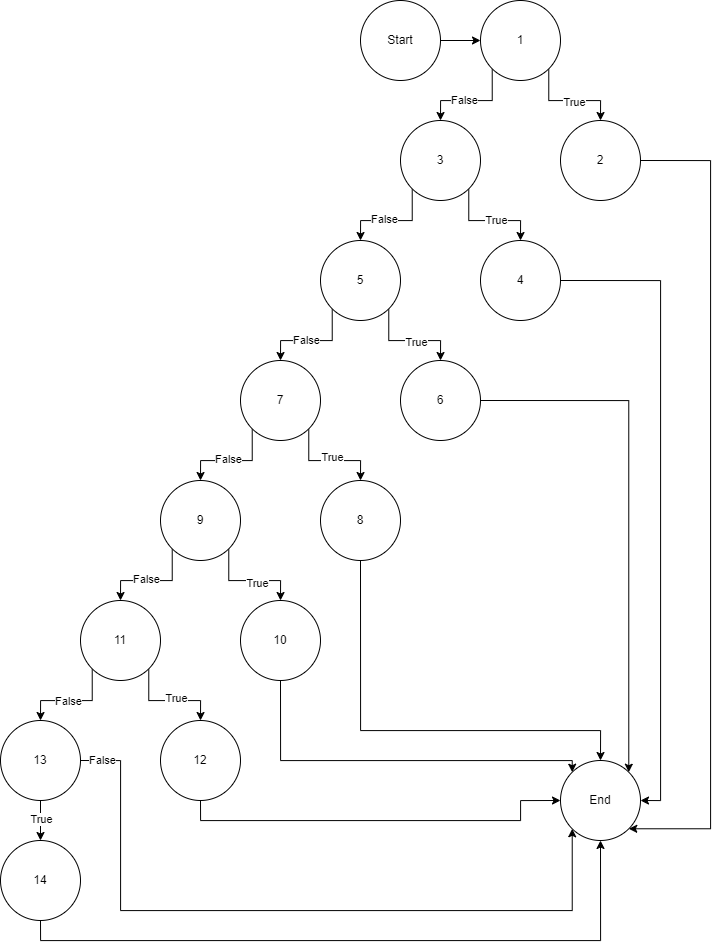

The diagram above was exported from draw.io. Its source (the exported page's mxGraphModel, read from the mxfile embedded in the PNG):
<mxGraphModel dx="1909" dy="949" grid="1" gridSize="10" guides="1" tooltips="1" connect="1" arrows="1" fold="1" page="1" pageScale="1" pageWidth="850" pageHeight="1100" math="0" shadow="0">
  <root>
    <mxCell id="0" />
    <mxCell id="1" parent="0" />
    <mxCell id="LsSL7fIQvEVvKGWwV3Pm-54" style="edgeStyle=orthogonalEdgeStyle;rounded=0;orthogonalLoop=1;jettySize=auto;html=1;exitX=1;exitY=0.5;exitDx=0;exitDy=0;entryX=0;entryY=0.5;entryDx=0;entryDy=0;" edge="1" parent="1" source="LsSL7fIQvEVvKGWwV3Pm-3" target="LsSL7fIQvEVvKGWwV3Pm-5">
      <mxGeometry relative="1" as="geometry" />
    </mxCell>
    <mxCell id="LsSL7fIQvEVvKGWwV3Pm-3" value="Start" style="ellipse;whiteSpace=wrap;html=1;aspect=fixed;" vertex="1" parent="1">
      <mxGeometry x="480" y="40" width="80" height="80" as="geometry" />
    </mxCell>
    <mxCell id="LsSL7fIQvEVvKGWwV3Pm-58" style="edgeStyle=orthogonalEdgeStyle;rounded=0;orthogonalLoop=1;jettySize=auto;html=1;exitX=1;exitY=1;exitDx=0;exitDy=0;entryX=0.5;entryY=0;entryDx=0;entryDy=0;" edge="1" parent="1" source="LsSL7fIQvEVvKGWwV3Pm-5" target="LsSL7fIQvEVvKGWwV3Pm-57">
      <mxGeometry relative="1" as="geometry" />
    </mxCell>
    <mxCell id="LsSL7fIQvEVvKGWwV3Pm-59" value="True" style="edgeLabel;html=1;align=center;verticalAlign=middle;resizable=0;points=[];" vertex="1" connectable="0" parent="LsSL7fIQvEVvKGWwV3Pm-58">
      <mxGeometry x="0.0807" y="-1" relative="1" as="geometry">
        <mxPoint as="offset" />
      </mxGeometry>
    </mxCell>
    <mxCell id="LsSL7fIQvEVvKGWwV3Pm-61" style="edgeStyle=orthogonalEdgeStyle;rounded=0;orthogonalLoop=1;jettySize=auto;html=1;exitX=0;exitY=1;exitDx=0;exitDy=0;entryX=0.5;entryY=0;entryDx=0;entryDy=0;" edge="1" parent="1" source="LsSL7fIQvEVvKGWwV3Pm-5" target="LsSL7fIQvEVvKGWwV3Pm-60">
      <mxGeometry relative="1" as="geometry" />
    </mxCell>
    <mxCell id="LsSL7fIQvEVvKGWwV3Pm-62" value="False" style="edgeLabel;html=1;align=center;verticalAlign=middle;resizable=0;points=[];" vertex="1" connectable="0" parent="LsSL7fIQvEVvKGWwV3Pm-61">
      <mxGeometry x="0.144" y="-1" relative="1" as="geometry">
        <mxPoint as="offset" />
      </mxGeometry>
    </mxCell>
    <mxCell id="LsSL7fIQvEVvKGWwV3Pm-5" value="1" style="ellipse;whiteSpace=wrap;html=1;aspect=fixed;" vertex="1" parent="1">
      <mxGeometry x="600" y="40" width="80" height="80" as="geometry" />
    </mxCell>
    <mxCell id="LsSL7fIQvEVvKGWwV3Pm-13" value="End" style="ellipse;whiteSpace=wrap;html=1;aspect=fixed;" vertex="1" parent="1">
      <mxGeometry x="680" y="800" width="80" height="80" as="geometry" />
    </mxCell>
    <mxCell id="LsSL7fIQvEVvKGWwV3Pm-107" style="edgeStyle=orthogonalEdgeStyle;rounded=0;orthogonalLoop=1;jettySize=auto;html=1;exitX=1;exitY=0.5;exitDx=0;exitDy=0;entryX=1;entryY=1;entryDx=0;entryDy=0;" edge="1" parent="1" source="LsSL7fIQvEVvKGWwV3Pm-57" target="LsSL7fIQvEVvKGWwV3Pm-13">
      <mxGeometry relative="1" as="geometry">
        <Array as="points">
          <mxPoint x="830" y="200" />
          <mxPoint x="830" y="868" />
        </Array>
      </mxGeometry>
    </mxCell>
    <mxCell id="LsSL7fIQvEVvKGWwV3Pm-57" value="2" style="ellipse;whiteSpace=wrap;html=1;aspect=fixed;" vertex="1" parent="1">
      <mxGeometry x="680" y="160" width="80" height="80" as="geometry" />
    </mxCell>
    <mxCell id="LsSL7fIQvEVvKGWwV3Pm-65" style="edgeStyle=orthogonalEdgeStyle;rounded=0;orthogonalLoop=1;jettySize=auto;html=1;exitX=1;exitY=1;exitDx=0;exitDy=0;entryX=0.5;entryY=0;entryDx=0;entryDy=0;" edge="1" parent="1" source="LsSL7fIQvEVvKGWwV3Pm-60" target="LsSL7fIQvEVvKGWwV3Pm-64">
      <mxGeometry relative="1" as="geometry" />
    </mxCell>
    <mxCell id="LsSL7fIQvEVvKGWwV3Pm-66" value="True" style="edgeLabel;html=1;align=center;verticalAlign=middle;resizable=0;points=[];" vertex="1" connectable="0" parent="LsSL7fIQvEVvKGWwV3Pm-65">
      <mxGeometry x="0.1335" y="1" relative="1" as="geometry">
        <mxPoint as="offset" />
      </mxGeometry>
    </mxCell>
    <mxCell id="LsSL7fIQvEVvKGWwV3Pm-67" style="edgeStyle=orthogonalEdgeStyle;rounded=0;orthogonalLoop=1;jettySize=auto;html=1;exitX=0;exitY=1;exitDx=0;exitDy=0;entryX=0.5;entryY=0;entryDx=0;entryDy=0;" edge="1" parent="1" source="LsSL7fIQvEVvKGWwV3Pm-60" target="LsSL7fIQvEVvKGWwV3Pm-63">
      <mxGeometry relative="1" as="geometry" />
    </mxCell>
    <mxCell id="LsSL7fIQvEVvKGWwV3Pm-68" value="False" style="edgeLabel;html=1;align=center;verticalAlign=middle;resizable=0;points=[];" vertex="1" connectable="0" parent="LsSL7fIQvEVvKGWwV3Pm-67">
      <mxGeometry x="0.144" y="-2" relative="1" as="geometry">
        <mxPoint as="offset" />
      </mxGeometry>
    </mxCell>
    <mxCell id="LsSL7fIQvEVvKGWwV3Pm-60" value="3" style="ellipse;whiteSpace=wrap;html=1;aspect=fixed;" vertex="1" parent="1">
      <mxGeometry x="520" y="160" width="80" height="80" as="geometry" />
    </mxCell>
    <mxCell id="LsSL7fIQvEVvKGWwV3Pm-71" style="edgeStyle=orthogonalEdgeStyle;rounded=0;orthogonalLoop=1;jettySize=auto;html=1;exitX=1;exitY=1;exitDx=0;exitDy=0;entryX=0.5;entryY=0;entryDx=0;entryDy=0;" edge="1" parent="1" source="LsSL7fIQvEVvKGWwV3Pm-63" target="LsSL7fIQvEVvKGWwV3Pm-69">
      <mxGeometry relative="1" as="geometry" />
    </mxCell>
    <mxCell id="LsSL7fIQvEVvKGWwV3Pm-72" value="True" style="edgeLabel;html=1;align=center;verticalAlign=middle;resizable=0;points=[];" vertex="1" connectable="0" parent="LsSL7fIQvEVvKGWwV3Pm-71">
      <mxGeometry x="0.1206" y="-1" relative="1" as="geometry">
        <mxPoint as="offset" />
      </mxGeometry>
    </mxCell>
    <mxCell id="LsSL7fIQvEVvKGWwV3Pm-73" style="edgeStyle=orthogonalEdgeStyle;rounded=0;orthogonalLoop=1;jettySize=auto;html=1;exitX=0;exitY=1;exitDx=0;exitDy=0;entryX=0.5;entryY=0;entryDx=0;entryDy=0;" edge="1" parent="1" source="LsSL7fIQvEVvKGWwV3Pm-63" target="LsSL7fIQvEVvKGWwV3Pm-70">
      <mxGeometry relative="1" as="geometry" />
    </mxCell>
    <mxCell id="LsSL7fIQvEVvKGWwV3Pm-74" value="False" style="edgeLabel;html=1;align=center;verticalAlign=middle;resizable=0;points=[];" vertex="1" connectable="0" parent="LsSL7fIQvEVvKGWwV3Pm-73">
      <mxGeometry x="0.1317" y="-1" relative="1" as="geometry">
        <mxPoint as="offset" />
      </mxGeometry>
    </mxCell>
    <mxCell id="LsSL7fIQvEVvKGWwV3Pm-63" value="5" style="ellipse;whiteSpace=wrap;html=1;aspect=fixed;" vertex="1" parent="1">
      <mxGeometry x="440" y="280" width="80" height="80" as="geometry" />
    </mxCell>
    <mxCell id="LsSL7fIQvEVvKGWwV3Pm-108" style="edgeStyle=orthogonalEdgeStyle;rounded=0;orthogonalLoop=1;jettySize=auto;html=1;exitX=1;exitY=0.5;exitDx=0;exitDy=0;entryX=1;entryY=0.5;entryDx=0;entryDy=0;" edge="1" parent="1" source="LsSL7fIQvEVvKGWwV3Pm-64" target="LsSL7fIQvEVvKGWwV3Pm-13">
      <mxGeometry relative="1" as="geometry" />
    </mxCell>
    <mxCell id="LsSL7fIQvEVvKGWwV3Pm-64" value="4" style="ellipse;whiteSpace=wrap;html=1;aspect=fixed;" vertex="1" parent="1">
      <mxGeometry x="600" y="280" width="80" height="80" as="geometry" />
    </mxCell>
    <mxCell id="LsSL7fIQvEVvKGWwV3Pm-109" style="edgeStyle=orthogonalEdgeStyle;rounded=0;orthogonalLoop=1;jettySize=auto;html=1;exitX=1;exitY=0.5;exitDx=0;exitDy=0;entryX=1;entryY=0;entryDx=0;entryDy=0;" edge="1" parent="1" source="LsSL7fIQvEVvKGWwV3Pm-69" target="LsSL7fIQvEVvKGWwV3Pm-13">
      <mxGeometry relative="1" as="geometry" />
    </mxCell>
    <mxCell id="LsSL7fIQvEVvKGWwV3Pm-69" value="6" style="ellipse;whiteSpace=wrap;html=1;aspect=fixed;" vertex="1" parent="1">
      <mxGeometry x="520" y="400" width="80" height="80" as="geometry" />
    </mxCell>
    <mxCell id="LsSL7fIQvEVvKGWwV3Pm-77" style="edgeStyle=orthogonalEdgeStyle;rounded=0;orthogonalLoop=1;jettySize=auto;html=1;exitX=1;exitY=1;exitDx=0;exitDy=0;entryX=0.5;entryY=0;entryDx=0;entryDy=0;" edge="1" parent="1" source="LsSL7fIQvEVvKGWwV3Pm-70" target="LsSL7fIQvEVvKGWwV3Pm-75">
      <mxGeometry relative="1" as="geometry" />
    </mxCell>
    <mxCell id="LsSL7fIQvEVvKGWwV3Pm-78" value="True" style="edgeLabel;html=1;align=center;verticalAlign=middle;resizable=0;points=[];" vertex="1" connectable="0" parent="LsSL7fIQvEVvKGWwV3Pm-77">
      <mxGeometry x="0.0659" y="4" relative="1" as="geometry">
        <mxPoint as="offset" />
      </mxGeometry>
    </mxCell>
    <mxCell id="LsSL7fIQvEVvKGWwV3Pm-79" style="edgeStyle=orthogonalEdgeStyle;rounded=0;orthogonalLoop=1;jettySize=auto;html=1;exitX=0;exitY=1;exitDx=0;exitDy=0;entryX=0.5;entryY=0;entryDx=0;entryDy=0;" edge="1" parent="1" source="LsSL7fIQvEVvKGWwV3Pm-70" target="LsSL7fIQvEVvKGWwV3Pm-76">
      <mxGeometry relative="1" as="geometry" />
    </mxCell>
    <mxCell id="LsSL7fIQvEVvKGWwV3Pm-80" value="False" style="edgeLabel;html=1;align=center;verticalAlign=middle;resizable=0;points=[];" vertex="1" connectable="0" parent="LsSL7fIQvEVvKGWwV3Pm-79">
      <mxGeometry x="0.0769" y="-2" relative="1" as="geometry">
        <mxPoint as="offset" />
      </mxGeometry>
    </mxCell>
    <mxCell id="LsSL7fIQvEVvKGWwV3Pm-70" value="7" style="ellipse;whiteSpace=wrap;html=1;aspect=fixed;" vertex="1" parent="1">
      <mxGeometry x="360" y="400" width="80" height="80" as="geometry" />
    </mxCell>
    <mxCell id="LsSL7fIQvEVvKGWwV3Pm-106" style="edgeStyle=orthogonalEdgeStyle;rounded=0;orthogonalLoop=1;jettySize=auto;html=1;exitX=0.5;exitY=1;exitDx=0;exitDy=0;entryX=0.5;entryY=0;entryDx=0;entryDy=0;" edge="1" parent="1" source="LsSL7fIQvEVvKGWwV3Pm-75" target="LsSL7fIQvEVvKGWwV3Pm-13">
      <mxGeometry relative="1" as="geometry">
        <Array as="points">
          <mxPoint x="480" y="770" />
          <mxPoint x="720" y="770" />
        </Array>
      </mxGeometry>
    </mxCell>
    <mxCell id="LsSL7fIQvEVvKGWwV3Pm-75" value="8" style="ellipse;whiteSpace=wrap;html=1;aspect=fixed;" vertex="1" parent="1">
      <mxGeometry x="440" y="520" width="80" height="80" as="geometry" />
    </mxCell>
    <mxCell id="LsSL7fIQvEVvKGWwV3Pm-87" style="edgeStyle=orthogonalEdgeStyle;rounded=0;orthogonalLoop=1;jettySize=auto;html=1;exitX=0;exitY=1;exitDx=0;exitDy=0;entryX=0.5;entryY=0;entryDx=0;entryDy=0;" edge="1" parent="1" source="LsSL7fIQvEVvKGWwV3Pm-76" target="LsSL7fIQvEVvKGWwV3Pm-82">
      <mxGeometry relative="1" as="geometry" />
    </mxCell>
    <mxCell id="LsSL7fIQvEVvKGWwV3Pm-94" value="False" style="edgeLabel;html=1;align=center;verticalAlign=middle;resizable=0;points=[];" vertex="1" connectable="0" parent="LsSL7fIQvEVvKGWwV3Pm-87">
      <mxGeometry x="0.1133" y="-2" relative="1" as="geometry">
        <mxPoint as="offset" />
      </mxGeometry>
    </mxCell>
    <mxCell id="LsSL7fIQvEVvKGWwV3Pm-88" style="edgeStyle=orthogonalEdgeStyle;rounded=0;orthogonalLoop=1;jettySize=auto;html=1;exitX=1;exitY=1;exitDx=0;exitDy=0;entryX=0.5;entryY=0;entryDx=0;entryDy=0;" edge="1" parent="1" source="LsSL7fIQvEVvKGWwV3Pm-76" target="LsSL7fIQvEVvKGWwV3Pm-81">
      <mxGeometry relative="1" as="geometry" />
    </mxCell>
    <mxCell id="LsSL7fIQvEVvKGWwV3Pm-93" value="True" style="edgeLabel;html=1;align=center;verticalAlign=middle;resizable=0;points=[];" vertex="1" connectable="0" parent="LsSL7fIQvEVvKGWwV3Pm-88">
      <mxGeometry x="0.1575" y="-2" relative="1" as="geometry">
        <mxPoint as="offset" />
      </mxGeometry>
    </mxCell>
    <mxCell id="LsSL7fIQvEVvKGWwV3Pm-76" value="9" style="ellipse;whiteSpace=wrap;html=1;aspect=fixed;" vertex="1" parent="1">
      <mxGeometry x="280" y="520" width="80" height="80" as="geometry" />
    </mxCell>
    <mxCell id="LsSL7fIQvEVvKGWwV3Pm-105" style="edgeStyle=orthogonalEdgeStyle;rounded=0;orthogonalLoop=1;jettySize=auto;html=1;exitX=0.5;exitY=1;exitDx=0;exitDy=0;entryX=0;entryY=0;entryDx=0;entryDy=0;" edge="1" parent="1" source="LsSL7fIQvEVvKGWwV3Pm-81" target="LsSL7fIQvEVvKGWwV3Pm-13">
      <mxGeometry relative="1" as="geometry">
        <Array as="points">
          <mxPoint x="400" y="800" />
          <mxPoint x="692" y="800" />
        </Array>
      </mxGeometry>
    </mxCell>
    <mxCell id="LsSL7fIQvEVvKGWwV3Pm-81" value="10" style="ellipse;whiteSpace=wrap;html=1;aspect=fixed;" vertex="1" parent="1">
      <mxGeometry x="360" y="640" width="80" height="80" as="geometry" />
    </mxCell>
    <mxCell id="LsSL7fIQvEVvKGWwV3Pm-90" style="edgeStyle=orthogonalEdgeStyle;rounded=0;orthogonalLoop=1;jettySize=auto;html=1;exitX=1;exitY=1;exitDx=0;exitDy=0;entryX=0.5;entryY=0;entryDx=0;entryDy=0;" edge="1" parent="1" source="LsSL7fIQvEVvKGWwV3Pm-82" target="LsSL7fIQvEVvKGWwV3Pm-83">
      <mxGeometry relative="1" as="geometry" />
    </mxCell>
    <mxCell id="LsSL7fIQvEVvKGWwV3Pm-95" value="True" style="edgeLabel;html=1;align=center;verticalAlign=middle;resizable=0;points=[];" vertex="1" connectable="0" parent="LsSL7fIQvEVvKGWwV3Pm-90">
      <mxGeometry x="0.1206" y="3" relative="1" as="geometry">
        <mxPoint as="offset" />
      </mxGeometry>
    </mxCell>
    <mxCell id="LsSL7fIQvEVvKGWwV3Pm-91" style="edgeStyle=orthogonalEdgeStyle;rounded=0;orthogonalLoop=1;jettySize=auto;html=1;exitX=0;exitY=1;exitDx=0;exitDy=0;entryX=0.5;entryY=0;entryDx=0;entryDy=0;" edge="1" parent="1" source="LsSL7fIQvEVvKGWwV3Pm-82" target="LsSL7fIQvEVvKGWwV3Pm-84">
      <mxGeometry relative="1" as="geometry" />
    </mxCell>
    <mxCell id="LsSL7fIQvEVvKGWwV3Pm-97" value="False" style="edgeLabel;html=1;align=center;verticalAlign=middle;resizable=0;points=[];" vertex="1" connectable="0" parent="LsSL7fIQvEVvKGWwV3Pm-91">
      <mxGeometry x="0.0764" relative="1" as="geometry">
        <mxPoint as="offset" />
      </mxGeometry>
    </mxCell>
    <mxCell id="LsSL7fIQvEVvKGWwV3Pm-82" value="11" style="ellipse;whiteSpace=wrap;html=1;aspect=fixed;" vertex="1" parent="1">
      <mxGeometry x="200" y="640" width="80" height="80" as="geometry" />
    </mxCell>
    <mxCell id="LsSL7fIQvEVvKGWwV3Pm-104" style="edgeStyle=orthogonalEdgeStyle;rounded=0;orthogonalLoop=1;jettySize=auto;html=1;exitX=0.5;exitY=1;exitDx=0;exitDy=0;entryX=0;entryY=0.5;entryDx=0;entryDy=0;" edge="1" parent="1" source="LsSL7fIQvEVvKGWwV3Pm-83" target="LsSL7fIQvEVvKGWwV3Pm-13">
      <mxGeometry relative="1" as="geometry">
        <Array as="points">
          <mxPoint x="320" y="860" />
          <mxPoint x="640" y="860" />
          <mxPoint x="640" y="840" />
        </Array>
      </mxGeometry>
    </mxCell>
    <mxCell id="LsSL7fIQvEVvKGWwV3Pm-83" value="12" style="ellipse;whiteSpace=wrap;html=1;aspect=fixed;" vertex="1" parent="1">
      <mxGeometry x="280" y="760" width="80" height="80" as="geometry" />
    </mxCell>
    <mxCell id="LsSL7fIQvEVvKGWwV3Pm-92" style="edgeStyle=orthogonalEdgeStyle;rounded=0;orthogonalLoop=1;jettySize=auto;html=1;exitX=0.5;exitY=1;exitDx=0;exitDy=0;entryX=0.5;entryY=0;entryDx=0;entryDy=0;" edge="1" parent="1" source="LsSL7fIQvEVvKGWwV3Pm-84" target="LsSL7fIQvEVvKGWwV3Pm-86">
      <mxGeometry relative="1" as="geometry" />
    </mxCell>
    <mxCell id="LsSL7fIQvEVvKGWwV3Pm-99" value="True" style="edgeLabel;html=1;align=center;verticalAlign=middle;resizable=0;points=[];" vertex="1" connectable="0" parent="LsSL7fIQvEVvKGWwV3Pm-92">
      <mxGeometry x="-0.1262" relative="1" as="geometry">
        <mxPoint as="offset" />
      </mxGeometry>
    </mxCell>
    <mxCell id="LsSL7fIQvEVvKGWwV3Pm-103" style="edgeStyle=orthogonalEdgeStyle;rounded=0;orthogonalLoop=1;jettySize=auto;html=1;exitX=1;exitY=0.5;exitDx=0;exitDy=0;entryX=0;entryY=1;entryDx=0;entryDy=0;" edge="1" parent="1" source="LsSL7fIQvEVvKGWwV3Pm-84" target="LsSL7fIQvEVvKGWwV3Pm-13">
      <mxGeometry relative="1" as="geometry">
        <Array as="points">
          <mxPoint x="240" y="800" />
          <mxPoint x="240" y="950" />
          <mxPoint x="692" y="950" />
        </Array>
      </mxGeometry>
    </mxCell>
    <mxCell id="LsSL7fIQvEVvKGWwV3Pm-110" value="False" style="edgeLabel;html=1;align=center;verticalAlign=middle;resizable=0;points=[];" vertex="1" connectable="0" parent="LsSL7fIQvEVvKGWwV3Pm-103">
      <mxGeometry x="-0.9432" y="1" relative="1" as="geometry">
        <mxPoint x="1" as="offset" />
      </mxGeometry>
    </mxCell>
    <mxCell id="LsSL7fIQvEVvKGWwV3Pm-84" value="13" style="ellipse;whiteSpace=wrap;html=1;aspect=fixed;" vertex="1" parent="1">
      <mxGeometry x="120" y="760" width="80" height="80" as="geometry" />
    </mxCell>
    <mxCell id="LsSL7fIQvEVvKGWwV3Pm-102" style="edgeStyle=orthogonalEdgeStyle;rounded=0;orthogonalLoop=1;jettySize=auto;html=1;exitX=0.5;exitY=1;exitDx=0;exitDy=0;entryX=0.5;entryY=1;entryDx=0;entryDy=0;" edge="1" parent="1" source="LsSL7fIQvEVvKGWwV3Pm-86" target="LsSL7fIQvEVvKGWwV3Pm-13">
      <mxGeometry relative="1" as="geometry" />
    </mxCell>
    <mxCell id="LsSL7fIQvEVvKGWwV3Pm-86" value="14" style="ellipse;whiteSpace=wrap;html=1;aspect=fixed;" vertex="1" parent="1">
      <mxGeometry x="120" y="880" width="80" height="80" as="geometry" />
    </mxCell>
  </root>
</mxGraphModel>